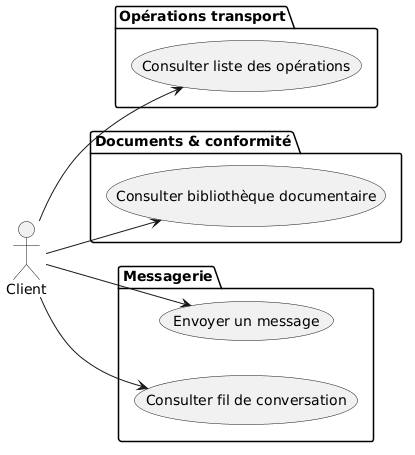

The diagram above was rendered by PlantUML. Its source (embedded in the PNG):
@startuml
left to right direction
actor Client
package "Opérations transport" {
  usecase "Consulter liste des opérations" as UC3
}
package "Documents & conformité" {
  usecase "Consulter bibliothèque documentaire" as UC8
}
package "Messagerie" {
  usecase "Consulter fil de conversation" as UC12
  usecase "Envoyer un message" as UC11
}
Client --> UC3
Client --> UC8
Client --> UC12
Client --> UC11
@enduml